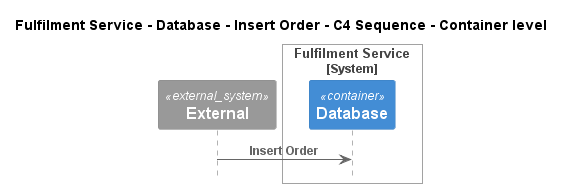

The diagram above was rendered by PlantUML. Its source (embedded in the PNG):
@startuml
!pragma layout smetana
!include ..\..\..\..\..\..\..\.c4s\C4_Sequence.puml

title Fulfilment Service - Database - Insert Order - C4 Sequence - Container level

System_Ext(C4InterFlow.SoftwareSystems.ExternalSystem, "External", "")

System_Boundary(ECommercePlatform.SoftwareSystems.FulfilmentService, "Fulfilment Service")
    Container(ECommercePlatform.SoftwareSystems.FulfilmentService.Containers.Database, "Database", "", "")
Boundary_End()

Rel(C4InterFlow.SoftwareSystems.ExternalSystem, ECommercePlatform.SoftwareSystems.FulfilmentService.Containers.Database, "Insert Order")


@enduml